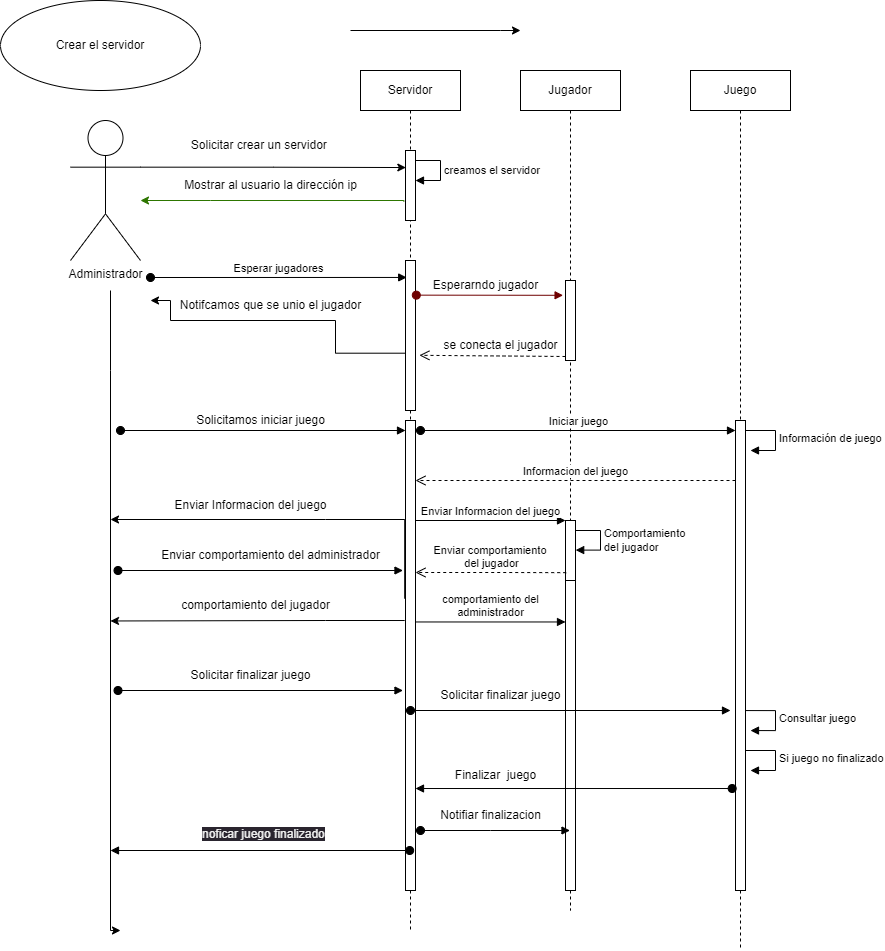

The diagram above was exported from draw.io. Its source (the exported page's mxGraphModel, read from the mxfile embedded in the PNG):
<mxGraphModel dx="298" dy="181" grid="1" gridSize="10" guides="1" tooltips="1" connect="1" arrows="1" fold="1" page="1" pageScale="1" pageWidth="1169" pageHeight="1654" math="0" shadow="0">
  <root>
    <mxCell id="0" />
    <mxCell id="1" parent="0" />
    <mxCell id="Tk4BI1dM1k7t2p53197--21" value="Crear el servidor" style="ellipse;whiteSpace=wrap;html=1;" vertex="1" parent="1">
      <mxGeometry x="30" y="60" width="200" height="90" as="geometry" />
    </mxCell>
    <mxCell id="Tk4BI1dM1k7t2p53197--22" value="Servidor" style="shape=umlLifeline;perimeter=lifelinePerimeter;whiteSpace=wrap;html=1;container=1;collapsible=0;recursiveResize=0;outlineConnect=0;" vertex="1" parent="1">
      <mxGeometry x="390" y="130" width="100" height="860" as="geometry" />
    </mxCell>
    <mxCell id="Tk4BI1dM1k7t2p53197--40" value="" style="html=1;points=[];perimeter=orthogonalPerimeter;" vertex="1" parent="Tk4BI1dM1k7t2p53197--22">
      <mxGeometry x="45" y="190" width="10" height="150" as="geometry" />
    </mxCell>
    <mxCell id="Tk4BI1dM1k7t2p53197--54" value="" style="html=1;points=[];perimeter=orthogonalPerimeter;" vertex="1" parent="Tk4BI1dM1k7t2p53197--22">
      <mxGeometry x="45" y="350" width="10" height="470" as="geometry" />
    </mxCell>
    <mxCell id="Tk4BI1dM1k7t2p53197--55" value="" style="html=1;verticalAlign=bottom;startArrow=oval;endArrow=block;startSize=8;rounded=0;" edge="1" target="Tk4BI1dM1k7t2p53197--54" parent="Tk4BI1dM1k7t2p53197--22">
      <mxGeometry x="-0.1579" y="10" relative="1" as="geometry">
        <mxPoint x="-240" y="360" as="sourcePoint" />
        <mxPoint as="offset" />
      </mxGeometry>
    </mxCell>
    <mxCell id="Tk4BI1dM1k7t2p53197--69" value="" style="html=1;points=[];perimeter=orthogonalPerimeter;" vertex="1" parent="Tk4BI1dM1k7t2p53197--22">
      <mxGeometry x="45" y="80" width="10" height="70" as="geometry" />
    </mxCell>
    <mxCell id="Tk4BI1dM1k7t2p53197--73" value="creamos el servidor&amp;nbsp;" style="edgeStyle=orthogonalEdgeStyle;html=1;align=left;spacingLeft=2;endArrow=block;rounded=0;" edge="1" target="Tk4BI1dM1k7t2p53197--69" parent="Tk4BI1dM1k7t2p53197--22" source="Tk4BI1dM1k7t2p53197--69">
      <mxGeometry relative="1" as="geometry">
        <mxPoint x="80" y="90" as="sourcePoint" />
        <Array as="points">
          <mxPoint x="80" y="90" />
          <mxPoint x="80" y="110" />
        </Array>
        <mxPoint x="85" y="110" as="targetPoint" />
      </mxGeometry>
    </mxCell>
    <mxCell id="Tk4BI1dM1k7t2p53197--89" value="comportamiento del&lt;br&gt;administrador" style="html=1;verticalAlign=bottom;endArrow=block;entryX=0;entryY=0;rounded=0;" edge="1" parent="Tk4BI1dM1k7t2p53197--22">
      <mxGeometry relative="1" as="geometry">
        <mxPoint x="55" y="551.47" as="sourcePoint" />
        <mxPoint x="205" y="551.47" as="targetPoint" />
      </mxGeometry>
    </mxCell>
    <mxCell id="Tk4BI1dM1k7t2p53197--90" style="edgeStyle=orthogonalEdgeStyle;rounded=0;orthogonalLoop=1;jettySize=auto;html=1;exitX=-0.083;exitY=0.379;exitDx=0;exitDy=0;exitPerimeter=0;" edge="1" parent="Tk4BI1dM1k7t2p53197--22">
      <mxGeometry relative="1" as="geometry">
        <mxPoint x="44.169999999999845" y="550.0100000000002" as="sourcePoint" />
        <mxPoint x="-250" y="550.47" as="targetPoint" />
        <Array as="points">
          <mxPoint x="-35" y="550.47" />
          <mxPoint x="-250" y="550.47" />
        </Array>
      </mxGeometry>
    </mxCell>
    <mxCell id="Tk4BI1dM1k7t2p53197--24" style="edgeStyle=orthogonalEdgeStyle;rounded=0;orthogonalLoop=1;jettySize=auto;html=1;exitX=1;exitY=0.3333333333333333;exitDx=0;exitDy=0;exitPerimeter=0;entryX=0.033;entryY=0.213;entryDx=0;entryDy=0;entryPerimeter=0;" edge="1" parent="1" source="Tk4BI1dM1k7t2p53197--23">
      <mxGeometry relative="1" as="geometry">
        <mxPoint x="435.3299999999999" y="227.03999999999996" as="targetPoint" />
      </mxGeometry>
    </mxCell>
    <mxCell id="Tk4BI1dM1k7t2p53197--23" value="Administrador" style="shape=umlActor;verticalLabelPosition=bottom;verticalAlign=top;html=1;" vertex="1" parent="1">
      <mxGeometry x="100" y="180" width="70" height="140" as="geometry" />
    </mxCell>
    <mxCell id="Tk4BI1dM1k7t2p53197--26" value="Solicitar crear un servidor&amp;nbsp;" style="text;html=1;align=center;verticalAlign=middle;resizable=0;points=[];autosize=1;strokeColor=none;fillColor=none;" vertex="1" parent="1">
      <mxGeometry x="210" y="190" width="160" height="30" as="geometry" />
    </mxCell>
    <mxCell id="Tk4BI1dM1k7t2p53197--35" style="edgeStyle=orthogonalEdgeStyle;rounded=0;orthogonalLoop=1;jettySize=auto;html=1;exitX=-0.167;exitY=0.638;exitDx=0;exitDy=0;exitPerimeter=0;fillColor=#60a917;strokeColor=#2D7600;" edge="1" parent="1" target="Tk4BI1dM1k7t2p53197--23">
      <mxGeometry relative="1" as="geometry">
        <mxPoint x="433.3299999999999" y="261.03999999999996" as="sourcePoint" />
        <mxPoint x="590" y="280" as="targetPoint" />
        <Array as="points">
          <mxPoint x="240" y="260" />
          <mxPoint x="240" y="260" />
        </Array>
      </mxGeometry>
    </mxCell>
    <mxCell id="Tk4BI1dM1k7t2p53197--36" value="Mostrar al usuario la dirección ip" style="text;html=1;align=center;verticalAlign=middle;resizable=0;points=[];autosize=1;strokeColor=none;fillColor=none;" vertex="1" parent="1">
      <mxGeometry x="200" y="230" width="200" height="30" as="geometry" />
    </mxCell>
    <mxCell id="Tk4BI1dM1k7t2p53197--37" style="edgeStyle=orthogonalEdgeStyle;rounded=0;orthogonalLoop=1;jettySize=auto;html=1;" edge="1" parent="1">
      <mxGeometry relative="1" as="geometry">
        <mxPoint x="380" y="90" as="sourcePoint" />
        <mxPoint x="550" y="90" as="targetPoint" />
        <Array as="points">
          <mxPoint x="530" y="90" />
        </Array>
      </mxGeometry>
    </mxCell>
    <mxCell id="Tk4BI1dM1k7t2p53197--41" value="Esperar jugadores" style="html=1;verticalAlign=bottom;startArrow=oval;endArrow=block;startSize=8;rounded=0;entryX=0.12;entryY=0.113;entryDx=0;entryDy=0;entryPerimeter=0;" edge="1" target="Tk4BI1dM1k7t2p53197--40" parent="1">
      <mxGeometry relative="1" as="geometry">
        <mxPoint x="180" y="337" as="sourcePoint" />
      </mxGeometry>
    </mxCell>
    <mxCell id="Tk4BI1dM1k7t2p53197--43" value="Jugador" style="shape=umlLifeline;perimeter=lifelinePerimeter;whiteSpace=wrap;html=1;container=1;collapsible=0;recursiveResize=0;outlineConnect=0;" vertex="1" parent="1">
      <mxGeometry x="550" y="130" width="100" height="840" as="geometry" />
    </mxCell>
    <mxCell id="Tk4BI1dM1k7t2p53197--47" value="" style="html=1;points=[];perimeter=orthogonalPerimeter;" vertex="1" parent="Tk4BI1dM1k7t2p53197--43">
      <mxGeometry x="45" y="210" width="10" height="80" as="geometry" />
    </mxCell>
    <mxCell id="Tk4BI1dM1k7t2p53197--80" value="" style="html=1;points=[];perimeter=orthogonalPerimeter;" vertex="1" parent="Tk4BI1dM1k7t2p53197--43">
      <mxGeometry x="45" y="450" width="10" height="80" as="geometry" />
    </mxCell>
    <mxCell id="Tk4BI1dM1k7t2p53197--86" value="Comportamiento&lt;br&gt;del jugador" style="edgeStyle=orthogonalEdgeStyle;html=1;align=left;spacingLeft=2;endArrow=block;rounded=0;entryX=1.019;entryY=0.37;entryDx=0;entryDy=0;entryPerimeter=0;" edge="1" parent="Tk4BI1dM1k7t2p53197--43" target="Tk4BI1dM1k7t2p53197--80">
      <mxGeometry relative="1" as="geometry">
        <mxPoint x="55" y="460" as="sourcePoint" />
        <Array as="points">
          <mxPoint x="80" y="460" />
          <mxPoint x="80" y="480" />
        </Array>
        <mxPoint x="60" y="480" as="targetPoint" />
      </mxGeometry>
    </mxCell>
    <mxCell id="Tk4BI1dM1k7t2p53197--88" value="" style="html=1;points=[];perimeter=orthogonalPerimeter;" vertex="1" parent="Tk4BI1dM1k7t2p53197--43">
      <mxGeometry x="45" y="510" width="10" height="310" as="geometry" />
    </mxCell>
    <mxCell id="Tk4BI1dM1k7t2p53197--45" value="" style="html=1;verticalAlign=bottom;startArrow=oval;endArrow=block;startSize=8;rounded=0;exitX=1.08;exitY=0.231;exitDx=0;exitDy=0;exitPerimeter=0;entryX=-0.241;entryY=0.185;entryDx=0;entryDy=0;entryPerimeter=0;fillColor=#a20025;strokeColor=#6F0000;" edge="1" target="Tk4BI1dM1k7t2p53197--47" parent="1" source="Tk4BI1dM1k7t2p53197--40">
      <mxGeometry x="0.3831" y="5" relative="1" as="geometry">
        <mxPoint x="710" y="340" as="sourcePoint" />
        <mxPoint x="770" y="354.6500000000001" as="targetPoint" />
        <mxPoint as="offset" />
      </mxGeometry>
    </mxCell>
    <mxCell id="Tk4BI1dM1k7t2p53197--46" value="Esperarndo jugador" style="text;html=1;align=center;verticalAlign=middle;resizable=0;points=[];autosize=1;strokeColor=none;fillColor=none;" vertex="1" parent="1">
      <mxGeometry x="450" y="330" width="130" height="30" as="geometry" />
    </mxCell>
    <mxCell id="Tk4BI1dM1k7t2p53197--49" value="" style="html=1;verticalAlign=bottom;endArrow=open;dashed=1;endSize=8;exitX=0;exitY=0.95;rounded=0;entryX=1.389;entryY=0.632;entryDx=0;entryDy=0;entryPerimeter=0;" edge="1" source="Tk4BI1dM1k7t2p53197--47" parent="1" target="Tk4BI1dM1k7t2p53197--40">
      <mxGeometry relative="1" as="geometry">
        <mxPoint x="700" y="446" as="targetPoint" />
      </mxGeometry>
    </mxCell>
    <mxCell id="Tk4BI1dM1k7t2p53197--51" value="se conecta el jugador" style="text;html=1;align=center;verticalAlign=middle;resizable=0;points=[];autosize=1;strokeColor=none;fillColor=none;" vertex="1" parent="1">
      <mxGeometry x="460" y="390" width="140" height="30" as="geometry" />
    </mxCell>
    <mxCell id="Tk4BI1dM1k7t2p53197--52" value="Juego" style="shape=umlLifeline;perimeter=lifelinePerimeter;whiteSpace=wrap;html=1;container=1;collapsible=0;recursiveResize=0;outlineConnect=0;" vertex="1" parent="1">
      <mxGeometry x="720" y="130" width="100" height="880" as="geometry" />
    </mxCell>
    <mxCell id="Tk4BI1dM1k7t2p53197--63" value="" style="html=1;points=[];perimeter=orthogonalPerimeter;" vertex="1" parent="Tk4BI1dM1k7t2p53197--52">
      <mxGeometry x="45" y="350" width="10" height="470" as="geometry" />
    </mxCell>
    <mxCell id="Tk4BI1dM1k7t2p53197--79" value="Información de juego" style="edgeStyle=orthogonalEdgeStyle;html=1;align=left;spacingLeft=2;endArrow=block;rounded=0;entryX=1;entryY=0;" edge="1" parent="Tk4BI1dM1k7t2p53197--52">
      <mxGeometry relative="1" as="geometry">
        <mxPoint x="55" y="360" as="sourcePoint" />
        <Array as="points">
          <mxPoint x="85" y="360" />
          <mxPoint x="85" y="380" />
        </Array>
        <mxPoint x="60" y="380" as="targetPoint" />
      </mxGeometry>
    </mxCell>
    <mxCell id="Tk4BI1dM1k7t2p53197--104" value="Consultar juego" style="edgeStyle=orthogonalEdgeStyle;html=1;align=left;spacingLeft=2;endArrow=block;rounded=0;entryX=1;entryY=0;" edge="1" parent="Tk4BI1dM1k7t2p53197--52">
      <mxGeometry relative="1" as="geometry">
        <mxPoint x="55" y="640.0599999999997" as="sourcePoint" />
        <Array as="points">
          <mxPoint x="85" y="640.06" />
          <mxPoint x="85" y="660.06" />
        </Array>
        <mxPoint x="60" y="660.0599999999997" as="targetPoint" />
      </mxGeometry>
    </mxCell>
    <mxCell id="Tk4BI1dM1k7t2p53197--105" value="Si juego no finalizado" style="edgeStyle=orthogonalEdgeStyle;html=1;align=left;spacingLeft=2;endArrow=block;rounded=0;entryX=1;entryY=0;" edge="1" parent="Tk4BI1dM1k7t2p53197--52">
      <mxGeometry relative="1" as="geometry">
        <mxPoint x="55" y="679.9999999999998" as="sourcePoint" />
        <Array as="points">
          <mxPoint x="85" y="680" />
          <mxPoint x="85" y="700" />
        </Array>
        <mxPoint x="60" y="699.9999999999998" as="targetPoint" />
      </mxGeometry>
    </mxCell>
    <mxCell id="Tk4BI1dM1k7t2p53197--56" style="edgeStyle=orthogonalEdgeStyle;rounded=0;orthogonalLoop=1;jettySize=auto;html=1;exitX=-0.056;exitY=0.618;exitDx=0;exitDy=0;exitPerimeter=0;" edge="1" parent="1" source="Tk4BI1dM1k7t2p53197--40">
      <mxGeometry relative="1" as="geometry">
        <mxPoint x="215" y="380.02" as="sourcePoint" />
        <mxPoint x="180" y="360" as="targetPoint" />
        <Array as="points">
          <mxPoint x="365" y="413" />
          <mxPoint x="365" y="380" />
          <mxPoint x="200" y="380" />
          <mxPoint x="200" y="360" />
        </Array>
      </mxGeometry>
    </mxCell>
    <mxCell id="Tk4BI1dM1k7t2p53197--57" value="Notifcamos que se unio el jugador" style="text;html=1;align=center;verticalAlign=middle;resizable=0;points=[];autosize=1;strokeColor=none;fillColor=none;" vertex="1" parent="1">
      <mxGeometry x="200" y="350" width="200" height="30" as="geometry" />
    </mxCell>
    <mxCell id="Tk4BI1dM1k7t2p53197--58" style="edgeStyle=orthogonalEdgeStyle;rounded=0;orthogonalLoop=1;jettySize=auto;html=1;" edge="1" parent="1">
      <mxGeometry relative="1" as="geometry">
        <mxPoint x="140" y="350" as="sourcePoint" />
        <mxPoint x="150" y="990" as="targetPoint" />
        <Array as="points">
          <mxPoint x="140" y="430" />
          <mxPoint x="140" y="430" />
        </Array>
      </mxGeometry>
    </mxCell>
    <mxCell id="Tk4BI1dM1k7t2p53197--62" value="Solicitamos iniciar juego" style="text;html=1;align=center;verticalAlign=middle;resizable=0;points=[];autosize=1;strokeColor=none;fillColor=none;" vertex="1" parent="1">
      <mxGeometry x="215" y="465" width="150" height="30" as="geometry" />
    </mxCell>
    <mxCell id="Tk4BI1dM1k7t2p53197--64" value="Iniciar juego" style="html=1;verticalAlign=bottom;startArrow=oval;endArrow=block;startSize=8;rounded=0;" edge="1" target="Tk4BI1dM1k7t2p53197--63" parent="1">
      <mxGeometry relative="1" as="geometry">
        <mxPoint x="450" y="490" as="sourcePoint" />
      </mxGeometry>
    </mxCell>
    <mxCell id="Tk4BI1dM1k7t2p53197--67" value="Informacion del juego" style="html=1;verticalAlign=bottom;endArrow=open;dashed=1;endSize=8;rounded=0;" edge="1" parent="1" source="Tk4BI1dM1k7t2p53197--63" target="Tk4BI1dM1k7t2p53197--54">
      <mxGeometry relative="1" as="geometry">
        <mxPoint x="765" y="519.6800000000001" as="sourcePoint" />
        <mxPoint x="685" y="519.6800000000001" as="targetPoint" />
        <Array as="points">
          <mxPoint x="670" y="540" />
        </Array>
      </mxGeometry>
    </mxCell>
    <mxCell id="Tk4BI1dM1k7t2p53197--81" value="Enviar Informacion del juego" style="html=1;verticalAlign=bottom;endArrow=block;entryX=0;entryY=0;rounded=0;" edge="1" target="Tk4BI1dM1k7t2p53197--80" parent="1" source="Tk4BI1dM1k7t2p53197--54">
      <mxGeometry relative="1" as="geometry">
        <mxPoint x="525" y="580" as="sourcePoint" />
      </mxGeometry>
    </mxCell>
    <mxCell id="Tk4BI1dM1k7t2p53197--82" value="Enviar comportamiento&amp;nbsp;&lt;br&gt;del jugador" style="html=1;verticalAlign=bottom;endArrow=open;dashed=1;endSize=8;exitX=0.072;exitY=0.652;rounded=0;exitDx=0;exitDy=0;exitPerimeter=0;" edge="1" source="Tk4BI1dM1k7t2p53197--80" parent="1" target="Tk4BI1dM1k7t2p53197--54">
      <mxGeometry relative="1" as="geometry">
        <mxPoint x="525" y="656" as="targetPoint" />
        <Array as="points">
          <mxPoint x="530" y="632" />
        </Array>
      </mxGeometry>
    </mxCell>
    <mxCell id="Tk4BI1dM1k7t2p53197--83" style="edgeStyle=orthogonalEdgeStyle;rounded=0;orthogonalLoop=1;jettySize=auto;html=1;exitX=-0.083;exitY=0.379;exitDx=0;exitDy=0;exitPerimeter=0;" edge="1" parent="1" source="Tk4BI1dM1k7t2p53197--54">
      <mxGeometry relative="1" as="geometry">
        <mxPoint x="205" y="529.5799999999999" as="sourcePoint" />
        <mxPoint x="140" y="579" as="targetPoint" />
        <Array as="points">
          <mxPoint x="355" y="579" />
          <mxPoint x="140" y="579" />
        </Array>
      </mxGeometry>
    </mxCell>
    <mxCell id="Tk4BI1dM1k7t2p53197--84" value="Enviar Informacion del juego" style="text;html=1;align=center;verticalAlign=middle;resizable=0;points=[];autosize=1;strokeColor=none;fillColor=none;" vertex="1" parent="1">
      <mxGeometry x="190" y="550" width="180" height="30" as="geometry" />
    </mxCell>
    <mxCell id="Tk4BI1dM1k7t2p53197--85" value="" style="html=1;verticalAlign=bottom;startArrow=oval;endArrow=block;startSize=8;rounded=0;" edge="1" parent="1">
      <mxGeometry x="-0.1579" y="10" relative="1" as="geometry">
        <mxPoint x="147.5" y="630" as="sourcePoint" />
        <mxPoint x="432.5" y="630" as="targetPoint" />
        <mxPoint as="offset" />
      </mxGeometry>
    </mxCell>
    <mxCell id="Tk4BI1dM1k7t2p53197--87" value="Enviar comportamiento del administrador" style="text;html=1;align=center;verticalAlign=middle;resizable=0;points=[];autosize=1;strokeColor=none;fillColor=none;" vertex="1" parent="1">
      <mxGeometry x="180" y="600" width="240" height="30" as="geometry" />
    </mxCell>
    <mxCell id="Tk4BI1dM1k7t2p53197--91" value="comportamiento del jugador" style="text;html=1;align=center;verticalAlign=middle;resizable=0;points=[];autosize=1;strokeColor=none;fillColor=none;" vertex="1" parent="1">
      <mxGeometry x="200" y="650" width="170" height="30" as="geometry" />
    </mxCell>
    <mxCell id="Tk4BI1dM1k7t2p53197--92" value="" style="html=1;verticalAlign=bottom;startArrow=oval;endArrow=block;startSize=8;rounded=0;" edge="1" parent="1">
      <mxGeometry x="-0.1579" y="10" relative="1" as="geometry">
        <mxPoint x="147.5" y="750" as="sourcePoint" />
        <mxPoint x="432.5" y="750" as="targetPoint" />
        <mxPoint as="offset" />
      </mxGeometry>
    </mxCell>
    <mxCell id="Tk4BI1dM1k7t2p53197--93" value="Solicitar finalizar juego" style="text;html=1;align=center;verticalAlign=middle;resizable=0;points=[];autosize=1;strokeColor=none;fillColor=none;" vertex="1" parent="1">
      <mxGeometry x="210" y="720" width="140" height="30" as="geometry" />
    </mxCell>
    <mxCell id="Tk4BI1dM1k7t2p53197--94" value="" style="html=1;verticalAlign=bottom;startArrow=oval;endArrow=block;startSize=8;rounded=0;" edge="1" parent="1" target="Tk4BI1dM1k7t2p53197--43">
      <mxGeometry x="-0.1579" y="10" relative="1" as="geometry">
        <mxPoint x="450" y="890" as="sourcePoint" />
        <mxPoint x="725" y="750" as="targetPoint" />
        <mxPoint as="offset" />
        <Array as="points">
          <mxPoint x="520" y="890" />
        </Array>
      </mxGeometry>
    </mxCell>
    <mxCell id="Tk4BI1dM1k7t2p53197--96" value="Notifiar finalizacion" style="text;html=1;align=center;verticalAlign=middle;resizable=0;points=[];autosize=1;strokeColor=none;fillColor=none;" vertex="1" parent="1">
      <mxGeometry x="460" y="860" width="120" height="30" as="geometry" />
    </mxCell>
    <mxCell id="Tk4BI1dM1k7t2p53197--103" value="" style="html=1;verticalAlign=bottom;startArrow=oval;endArrow=block;startSize=8;rounded=0;" edge="1" parent="1">
      <mxGeometry x="-0.1579" y="10" relative="1" as="geometry">
        <mxPoint x="440" y="770" as="sourcePoint" />
        <mxPoint x="760" y="770" as="targetPoint" />
        <mxPoint as="offset" />
      </mxGeometry>
    </mxCell>
    <mxCell id="Tk4BI1dM1k7t2p53197--106" value="" style="html=1;verticalAlign=bottom;startArrow=oval;endArrow=block;startSize=8;rounded=0;exitX=-0.333;exitY=0.783;exitDx=0;exitDy=0;exitPerimeter=0;" edge="1" parent="1" source="Tk4BI1dM1k7t2p53197--63" target="Tk4BI1dM1k7t2p53197--54">
      <mxGeometry x="-0.1579" y="10" relative="1" as="geometry">
        <mxPoint x="530" y="830" as="sourcePoint" />
        <mxPoint x="815" y="830" as="targetPoint" />
        <mxPoint as="offset" />
      </mxGeometry>
    </mxCell>
    <mxCell id="Tk4BI1dM1k7t2p53197--107" value="Finalizar&amp;nbsp; juego" style="text;html=1;align=center;verticalAlign=middle;resizable=0;points=[];autosize=1;strokeColor=none;fillColor=none;" vertex="1" parent="1">
      <mxGeometry x="475" y="820" width="100" height="30" as="geometry" />
    </mxCell>
    <mxCell id="Tk4BI1dM1k7t2p53197--108" value="Solicitar finalizar juego" style="text;html=1;align=center;verticalAlign=middle;resizable=0;points=[];autosize=1;strokeColor=none;fillColor=none;" vertex="1" parent="1">
      <mxGeometry x="460" y="740" width="140" height="30" as="geometry" />
    </mxCell>
    <mxCell id="Tk4BI1dM1k7t2p53197--109" value="" style="html=1;verticalAlign=bottom;startArrow=oval;endArrow=block;startSize=8;rounded=0;exitX=-0.083;exitY=0.92;exitDx=0;exitDy=0;exitPerimeter=0;" edge="1" parent="1">
      <mxGeometry x="-0.1579" y="10" relative="1" as="geometry">
        <mxPoint x="439.1700000000001" y="910" as="sourcePoint" />
        <mxPoint x="140" y="910" as="targetPoint" />
        <mxPoint as="offset" />
      </mxGeometry>
    </mxCell>
    <mxCell id="Tk4BI1dM1k7t2p53197--110" value="&lt;span style=&quot;color: rgb(240, 240, 240); font-family: Helvetica; font-size: 12px; font-style: normal; font-variant-ligatures: normal; font-variant-caps: normal; font-weight: 400; letter-spacing: normal; orphans: 2; text-align: center; text-indent: 0px; text-transform: none; widows: 2; word-spacing: 0px; -webkit-text-stroke-width: 0px; background-color: rgb(42, 37, 47); text-decoration-thickness: initial; text-decoration-style: initial; text-decoration-color: initial; float: none; display: inline !important;&quot;&gt;noficar juego finalizado&lt;/span&gt;" style="text;whiteSpace=wrap;html=1;" vertex="1" parent="1">
      <mxGeometry x="230" y="880" width="180" height="40" as="geometry" />
    </mxCell>
  </root>
</mxGraphModel>